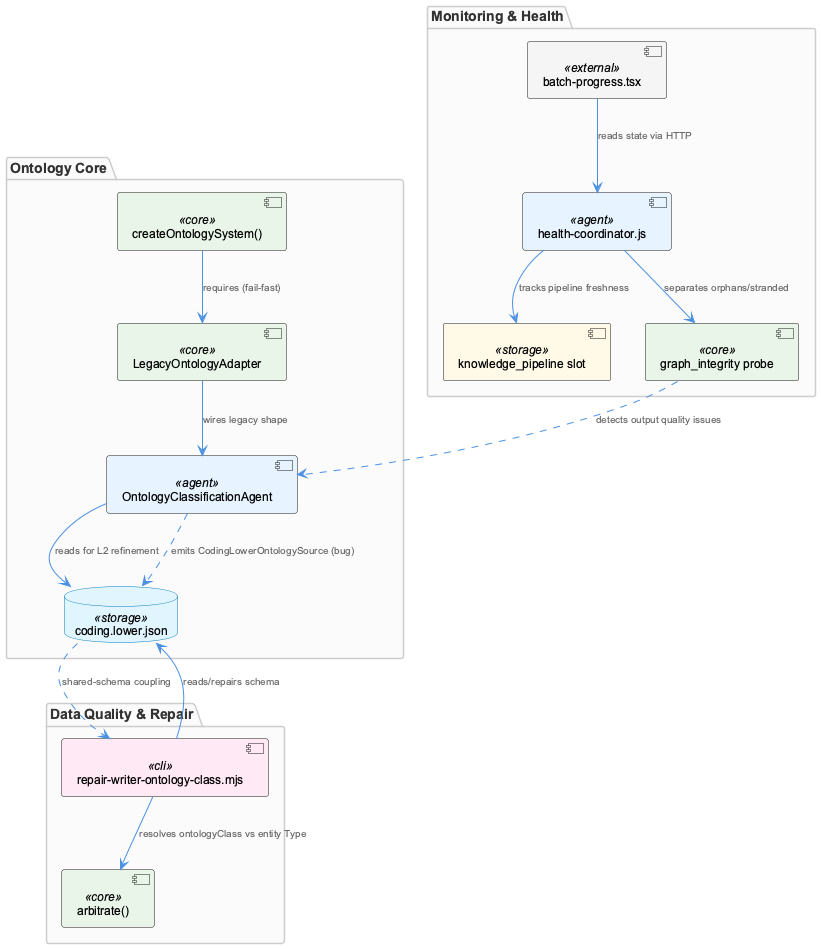

The diagram above was rendered by PlantUML. Its source (embedded in the PNG):
@startuml
!include /Users/Q284340/Agentic/coding/docs/puml/_standard-style.puml

package "Ontology Core" {
  component "createOntologySystem()" as factory <<core>>
  component "LegacyOntologyAdapter" as adapter <<core>>
  component "OntologyClassificationAgent" as classifier <<agent>>
  database "coding.lower.json" as codinglower <<storage>>
}

package "Data Quality & Repair" {
  component "repair-writer-ontology-class.mjs" as repair <<cli>>
  component "arbitrate()" as arbitrate <<core>>
}

package "Monitoring & Health" {
  component "health-coordinator.js" as health <<agent>>
  component "knowledge_pipeline slot" as kpslot <<storage>>
  component "graph_integrity probe" as gintegrity <<core>>
  component "batch-progress.tsx" as dashboard <<external>>
}

factory --> adapter : "requires (fail-fast)"
adapter --> classifier : "wires legacy shape"
classifier --> codinglower : "reads for L2 refinement"
classifier ..> codinglower : "emits CodingLowerOntologySource (bug)"

repair --> codinglower : "reads/repairs schema"
repair --> arbitrate : "resolves ontologyClass vs entity Type"

health --> kpslot : "tracks pipeline freshness"
health --> gintegrity : "separates orphans/stranded"
gintegrity ..> classifier : "detects output quality issues"
dashboard --> health : "reads state via HTTP"

codinglower ..> repair : "shared-schema coupling"

@enduml